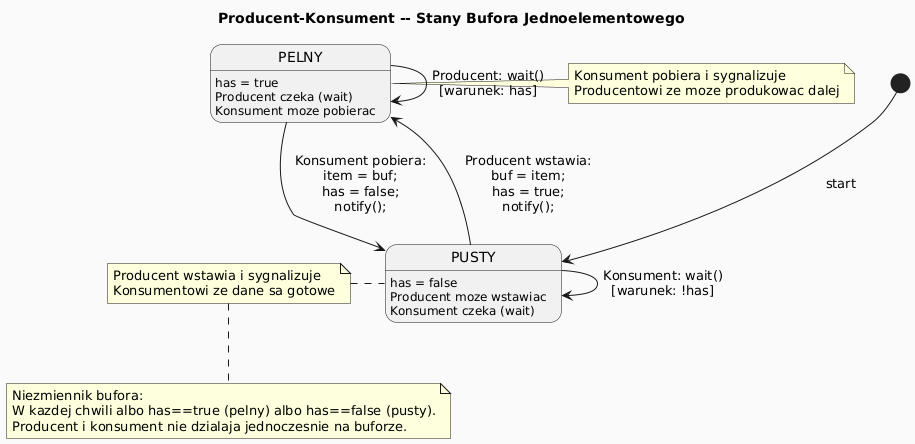

The diagram above was rendered by PlantUML. Its source (embedded in the PNG):
@startuml buffer_states
skinparam shadowing false
skinparam defaultFontName "DejaVu Sans"
skinparam backgroundColor #FAFAFA
title Producent-Konsument -- Stany Bufora Jednoelementowego
[*] --> PUSTY : start
state PUSTY {
  PUSTY : has = false
  PUSTY : Producent moze wstawiac
  PUSTY : Konsument czeka (wait)
}
state PELNY {
  PELNY : has = true
  PELNY : Producent czeka (wait)
  PELNY : Konsument moze pobierac
}
PUSTY --> PELNY : Producent wstawia:\nbuf = item;\nhas = true;\nnotify();
PELNY --> PUSTY : Konsument pobiera:\nitem = buf;\nhas = false;\nnotify();
PUSTY --> PUSTY : Konsument: wait()\n[warunek: !has]
PELNY --> PELNY : Producent: wait()\n[warunek: has]
note right of PELNY
  Konsument pobiera i sygnalizuje
  Producentowi ze moze produkowac dalej
end note
note left of PUSTY
  Producent wstawia i sygnalizuje
  Konsumentowi ze dane sa gotowe
end note
note bottom
  Niezmiennik bufora:
  W kazdej chwili albo has==true (pelny) albo has==false (pusty).
  Producent i konsument nie dzialaja jednoczesnie na buforze.
end note
@enduml